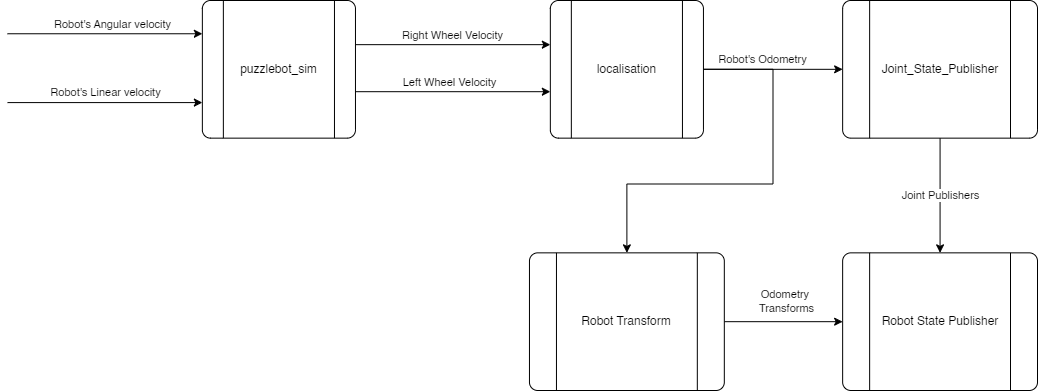

The diagram above was exported from draw.io. Its source (the exported page's mxGraphModel, read from the mxfile embedded in the PNG):
<mxGraphModel dx="1793" dy="1055" grid="1" gridSize="10" guides="1" tooltips="1" connect="1" arrows="1" fold="1" page="1" pageScale="1" pageWidth="1100" pageHeight="850" math="0" shadow="0">
  <root>
    <mxCell id="0" />
    <mxCell id="1" parent="0" />
    <mxCell id="9KOtLiEBtYr1udfwh6Yc-1" value="" style="group" vertex="1" connectable="0" parent="1">
      <mxGeometry x="20" y="230" width="1030" height="390" as="geometry" />
    </mxCell>
    <mxCell id="j6uinTCOCotZ5x9iMALO-11" value="" style="edgeStyle=orthogonalEdgeStyle;rounded=0;orthogonalLoop=1;jettySize=auto;html=1;" edge="1" parent="9KOtLiEBtYr1udfwh6Yc-1" source="1wVKpKBgvrYWuRyUgfSF-4" target="j6uinTCOCotZ5x9iMALO-10">
      <mxGeometry relative="1" as="geometry" />
    </mxCell>
    <mxCell id="j6uinTCOCotZ5x9iMALO-12" value="Robot's Odometry" style="edgeLabel;html=1;align=center;verticalAlign=middle;resizable=0;points=[];" vertex="1" connectable="0" parent="j6uinTCOCotZ5x9iMALO-11">
      <mxGeometry x="-0.4" y="-5" relative="1" as="geometry">
        <mxPoint x="17" y="-15" as="offset" />
      </mxGeometry>
    </mxCell>
    <mxCell id="j6uinTCOCotZ5x9iMALO-14" style="edgeStyle=orthogonalEdgeStyle;rounded=0;orthogonalLoop=1;jettySize=auto;html=1;entryX=0.5;entryY=0;entryDx=0;entryDy=0;" edge="1" parent="9KOtLiEBtYr1udfwh6Yc-1" source="1wVKpKBgvrYWuRyUgfSF-4" target="j6uinTCOCotZ5x9iMALO-13">
      <mxGeometry relative="1" as="geometry">
        <Array as="points">
          <mxPoint x="765.5405405405405" y="68.82352941176471" />
          <mxPoint x="765.5405405405405" y="183.52941176470588" />
          <mxPoint x="619.3918918918918" y="183.52941176470588" />
        </Array>
      </mxGeometry>
    </mxCell>
    <mxCell id="1wVKpKBgvrYWuRyUgfSF-4" value="localisation" style="verticalLabelPosition=middle;verticalAlign=middle;html=1;shape=process;whiteSpace=wrap;rounded=1;size=0.14;arcSize=6;labelPosition=center;align=center;" parent="9KOtLiEBtYr1udfwh6Yc-1" vertex="1">
      <mxGeometry x="542.8378378378378" width="153.1081081081081" height="137.64705882352942" as="geometry" />
    </mxCell>
    <mxCell id="j6uinTCOCotZ5x9iMALO-3" value="Right Wheel Velocity" style="endArrow=classic;html=1;rounded=0;exitX=1;exitY=0.25;exitDx=0;exitDy=0;" edge="1" parent="9KOtLiEBtYr1udfwh6Yc-1">
      <mxGeometry y="10" width="50" height="50" relative="1" as="geometry">
        <mxPoint x="347.97297297297297" y="44.161764705882355" as="sourcePoint" />
        <mxPoint x="542.8378378378378" y="44.161764705882355" as="targetPoint" />
        <mxPoint y="1" as="offset" />
      </mxGeometry>
    </mxCell>
    <mxCell id="j6uinTCOCotZ5x9iMALO-4" value="puzzlebot_sim" style="verticalLabelPosition=middle;verticalAlign=middle;html=1;shape=process;whiteSpace=wrap;rounded=1;size=0.14;arcSize=6;labelPosition=center;align=center;" vertex="1" parent="9KOtLiEBtYr1udfwh6Yc-1">
      <mxGeometry x="194.86486486486484" width="153.1081081081081" height="137.64705882352942" as="geometry" />
    </mxCell>
    <mxCell id="j6uinTCOCotZ5x9iMALO-5" value="" style="endArrow=classic;html=1;rounded=0;exitX=1;exitY=0.25;exitDx=0;exitDy=0;" edge="1" parent="9KOtLiEBtYr1udfwh6Yc-1">
      <mxGeometry width="50" height="50" relative="1" as="geometry">
        <mxPoint y="33.26470588235294" as="sourcePoint" />
        <mxPoint x="194.86486486486484" y="33.26470588235294" as="targetPoint" />
      </mxGeometry>
    </mxCell>
    <mxCell id="j6uinTCOCotZ5x9iMALO-6" value="Robot's Angular velocity" style="edgeLabel;html=1;align=center;verticalAlign=middle;resizable=0;points=[];" vertex="1" connectable="0" parent="j6uinTCOCotZ5x9iMALO-5">
      <mxGeometry x="0.2714" relative="1" as="geometry">
        <mxPoint x="-19" y="-10" as="offset" />
      </mxGeometry>
    </mxCell>
    <mxCell id="j6uinTCOCotZ5x9iMALO-7" value="Robot's Linear velocity" style="endArrow=classic;html=1;rounded=0;exitX=1;exitY=0.25;exitDx=0;exitDy=0;" edge="1" parent="9KOtLiEBtYr1udfwh6Yc-1">
      <mxGeometry y="10" width="50" height="50" relative="1" as="geometry">
        <mxPoint y="102.08823529411764" as="sourcePoint" />
        <mxPoint x="194.86486486486484" y="102.08823529411764" as="targetPoint" />
        <mxPoint as="offset" />
      </mxGeometry>
    </mxCell>
    <mxCell id="j6uinTCOCotZ5x9iMALO-8" value="" style="endArrow=classic;html=1;rounded=0;exitX=1;exitY=0.25;exitDx=0;exitDy=0;" edge="1" parent="9KOtLiEBtYr1udfwh6Yc-1">
      <mxGeometry width="50" height="50" relative="1" as="geometry">
        <mxPoint x="347.97297297297297" y="91.19117647058823" as="sourcePoint" />
        <mxPoint x="542.8378378378378" y="91.19117647058823" as="targetPoint" />
      </mxGeometry>
    </mxCell>
    <mxCell id="j6uinTCOCotZ5x9iMALO-9" value="Left Wheel Velocity" style="edgeLabel;html=1;align=center;verticalAlign=middle;resizable=0;points=[];" vertex="1" connectable="0" parent="j6uinTCOCotZ5x9iMALO-8">
      <mxGeometry x="-0.1714" y="-1" relative="1" as="geometry">
        <mxPoint x="12" y="-11" as="offset" />
      </mxGeometry>
    </mxCell>
    <mxCell id="j6uinTCOCotZ5x9iMALO-16" value="Joint Publishers" style="edgeStyle=orthogonalEdgeStyle;rounded=0;orthogonalLoop=1;jettySize=auto;html=1;" edge="1" parent="9KOtLiEBtYr1udfwh6Yc-1" source="j6uinTCOCotZ5x9iMALO-10" target="j6uinTCOCotZ5x9iMALO-15">
      <mxGeometry relative="1" as="geometry" />
    </mxCell>
    <mxCell id="j6uinTCOCotZ5x9iMALO-10" value="Joint_State_Publisher" style="verticalLabelPosition=middle;verticalAlign=middle;html=1;shape=process;whiteSpace=wrap;rounded=1;size=0.14;arcSize=6;labelPosition=center;align=center;" vertex="1" parent="9KOtLiEBtYr1udfwh6Yc-1">
      <mxGeometry x="835.135135135135" width="194.86486486486484" height="137.64705882352942" as="geometry" />
    </mxCell>
    <mxCell id="j6uinTCOCotZ5x9iMALO-17" value="Odometry&amp;nbsp;&lt;div&gt;Transforms&lt;/div&gt;" style="edgeStyle=orthogonalEdgeStyle;rounded=0;orthogonalLoop=1;jettySize=auto;html=1;" edge="1" parent="9KOtLiEBtYr1udfwh6Yc-1" source="j6uinTCOCotZ5x9iMALO-13" target="j6uinTCOCotZ5x9iMALO-15">
      <mxGeometry x="0.0588" y="20" relative="1" as="geometry">
        <mxPoint as="offset" />
      </mxGeometry>
    </mxCell>
    <mxCell id="j6uinTCOCotZ5x9iMALO-13" value="Robot Transform" style="verticalLabelPosition=middle;verticalAlign=middle;html=1;shape=process;whiteSpace=wrap;rounded=1;size=0.14;arcSize=6;labelPosition=center;align=center;" vertex="1" parent="9KOtLiEBtYr1udfwh6Yc-1">
      <mxGeometry x="521.9594594594594" y="252.3529411764706" width="194.86486486486484" height="137.64705882352942" as="geometry" />
    </mxCell>
    <mxCell id="j6uinTCOCotZ5x9iMALO-15" value="Robot State Publisher" style="verticalLabelPosition=middle;verticalAlign=middle;html=1;shape=process;whiteSpace=wrap;rounded=1;size=0.14;arcSize=6;labelPosition=center;align=center;" vertex="1" parent="9KOtLiEBtYr1udfwh6Yc-1">
      <mxGeometry x="835.135135135135" y="252.3529411764706" width="194.86486486486484" height="137.64705882352942" as="geometry" />
    </mxCell>
  </root>
</mxGraphModel>